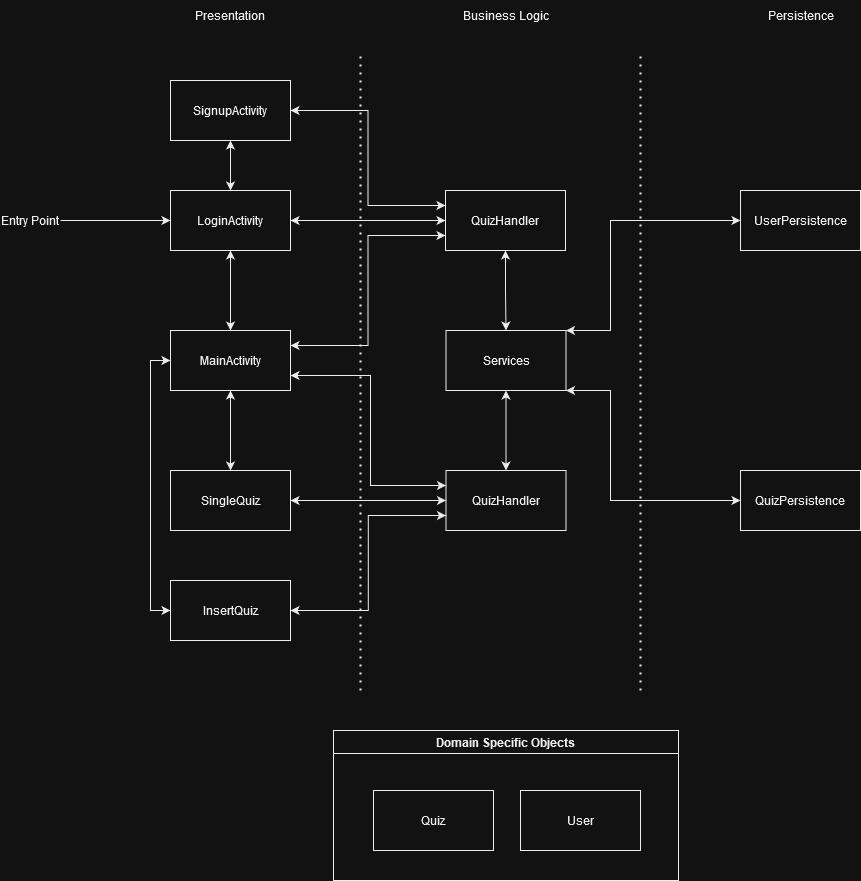

The diagram above was exported from draw.io. Its source (the exported page's mxGraphModel, read from the mxfile embedded in the PNG):
<mxGraphModel dx="1900" dy="489" grid="1" gridSize="10" guides="1" tooltips="1" connect="1" arrows="1" fold="1" page="1" pageScale="1" pageWidth="850" pageHeight="1100" math="0" shadow="0">
  <root>
    <mxCell id="0" />
    <mxCell id="1" parent="0" />
    <mxCell id="FB2l2DzrCD3gpD0H_KNJ-1" value="" style="endArrow=none;dashed=1;html=1;dashPattern=1 3;strokeWidth=2;rounded=0;" parent="1" edge="1">
      <mxGeometry width="50" height="50" relative="1" as="geometry">
        <mxPoint x="280" y="800" as="sourcePoint" />
        <mxPoint x="280" y="160" as="targetPoint" />
      </mxGeometry>
    </mxCell>
    <mxCell id="FB2l2DzrCD3gpD0H_KNJ-2" value="" style="endArrow=none;dashed=1;html=1;dashPattern=1 3;strokeWidth=2;rounded=0;" parent="1" edge="1">
      <mxGeometry width="50" height="50" relative="1" as="geometry">
        <mxPoint x="560" y="800" as="sourcePoint" />
        <mxPoint x="560" y="160" as="targetPoint" />
      </mxGeometry>
    </mxCell>
    <mxCell id="FB2l2DzrCD3gpD0H_KNJ-19" style="edgeStyle=orthogonalEdgeStyle;rounded=0;orthogonalLoop=1;jettySize=auto;html=1;entryX=0.5;entryY=0;entryDx=0;entryDy=0;startArrow=classic;startFill=1;" parent="1" source="FB2l2DzrCD3gpD0H_KNJ-3" target="FB2l2DzrCD3gpD0H_KNJ-4" edge="1">
      <mxGeometry relative="1" as="geometry" />
    </mxCell>
    <mxCell id="FB2l2DzrCD3gpD0H_KNJ-24" style="edgeStyle=orthogonalEdgeStyle;rounded=0;orthogonalLoop=1;jettySize=auto;html=1;exitX=1;exitY=1;exitDx=0;exitDy=0;entryX=0;entryY=0.5;entryDx=0;entryDy=0;startArrow=classic;startFill=1;" parent="1" source="FB2l2DzrCD3gpD0H_KNJ-3" target="FB2l2DzrCD3gpD0H_KNJ-14" edge="1">
      <mxGeometry relative="1" as="geometry">
        <Array as="points">
          <mxPoint x="530" y="500" />
          <mxPoint x="530" y="610" />
        </Array>
      </mxGeometry>
    </mxCell>
    <mxCell id="FB2l2DzrCD3gpD0H_KNJ-3" value="Services" style="rounded=0;whiteSpace=wrap;html=1;" parent="1" vertex="1">
      <mxGeometry x="365.5" y="440" width="120" height="60" as="geometry" />
    </mxCell>
    <mxCell id="FB2l2DzrCD3gpD0H_KNJ-4" value="QuizHandler" style="rounded=0;whiteSpace=wrap;html=1;" parent="1" vertex="1">
      <mxGeometry x="365.5" y="580" width="120" height="60" as="geometry" />
    </mxCell>
    <mxCell id="FB2l2DzrCD3gpD0H_KNJ-16" style="edgeStyle=orthogonalEdgeStyle;rounded=0;orthogonalLoop=1;jettySize=auto;html=1;exitX=1;exitY=0.75;exitDx=0;exitDy=0;entryX=0;entryY=0.25;entryDx=0;entryDy=0;startArrow=classic;startFill=1;" parent="1" source="FB2l2DzrCD3gpD0H_KNJ-5" target="FB2l2DzrCD3gpD0H_KNJ-4" edge="1">
      <mxGeometry relative="1" as="geometry">
        <Array as="points">
          <mxPoint x="290" y="485" />
          <mxPoint x="290" y="595" />
        </Array>
      </mxGeometry>
    </mxCell>
    <mxCell id="r9y3kwgz6wCpzCtfxCXi-5" style="edgeStyle=orthogonalEdgeStyle;rounded=0;orthogonalLoop=1;jettySize=auto;html=1;exitX=0.5;exitY=1;exitDx=0;exitDy=0;entryX=0.5;entryY=0;entryDx=0;entryDy=0;startArrow=classic;startFill=1;" parent="1" source="FB2l2DzrCD3gpD0H_KNJ-5" target="FB2l2DzrCD3gpD0H_KNJ-6" edge="1">
      <mxGeometry relative="1" as="geometry" />
    </mxCell>
    <mxCell id="FB2l2DzrCD3gpD0H_KNJ-5" value="MainActivity" style="rounded=0;whiteSpace=wrap;html=1;" parent="1" vertex="1">
      <mxGeometry x="90" y="440" width="120" height="60" as="geometry" />
    </mxCell>
    <mxCell id="FB2l2DzrCD3gpD0H_KNJ-17" style="edgeStyle=orthogonalEdgeStyle;rounded=0;orthogonalLoop=1;jettySize=auto;html=1;entryX=0;entryY=0.5;entryDx=0;entryDy=0;startArrow=classic;startFill=1;exitX=1;exitY=0.5;exitDx=0;exitDy=0;" parent="1" source="FB2l2DzrCD3gpD0H_KNJ-6" target="FB2l2DzrCD3gpD0H_KNJ-4" edge="1">
      <mxGeometry relative="1" as="geometry">
        <Array as="points">
          <mxPoint x="330" y="610" />
          <mxPoint x="330" y="610" />
        </Array>
      </mxGeometry>
    </mxCell>
    <mxCell id="r9y3kwgz6wCpzCtfxCXi-6" style="edgeStyle=orthogonalEdgeStyle;rounded=0;orthogonalLoop=1;jettySize=auto;html=1;exitX=0;exitY=0.5;exitDx=0;exitDy=0;entryX=0;entryY=0.5;entryDx=0;entryDy=0;startArrow=classic;startFill=1;" parent="1" source="FB2l2DzrCD3gpD0H_KNJ-5" target="FB2l2DzrCD3gpD0H_KNJ-7" edge="1">
      <mxGeometry relative="1" as="geometry">
        <Array as="points">
          <mxPoint x="70" y="470" />
          <mxPoint x="70" y="720" />
        </Array>
      </mxGeometry>
    </mxCell>
    <mxCell id="FB2l2DzrCD3gpD0H_KNJ-6" value="SingleQuiz" style="rounded=0;whiteSpace=wrap;html=1;" parent="1" vertex="1">
      <mxGeometry x="90" y="580" width="120" height="60" as="geometry" />
    </mxCell>
    <mxCell id="FB2l2DzrCD3gpD0H_KNJ-18" style="edgeStyle=orthogonalEdgeStyle;rounded=0;orthogonalLoop=1;jettySize=auto;html=1;entryX=0;entryY=0.75;entryDx=0;entryDy=0;startArrow=classic;startFill=1;" parent="1" source="FB2l2DzrCD3gpD0H_KNJ-7" target="FB2l2DzrCD3gpD0H_KNJ-4" edge="1">
      <mxGeometry relative="1" as="geometry" />
    </mxCell>
    <mxCell id="FB2l2DzrCD3gpD0H_KNJ-7" value="InsertQuiz" style="rounded=0;whiteSpace=wrap;html=1;" parent="1" vertex="1">
      <mxGeometry x="90" y="690" width="120" height="60" as="geometry" />
    </mxCell>
    <mxCell id="FB2l2DzrCD3gpD0H_KNJ-14" value="QuizPersistence" style="rounded=0;whiteSpace=wrap;html=1;" parent="1" vertex="1">
      <mxGeometry x="660" y="580" width="120" height="60" as="geometry" />
    </mxCell>
    <mxCell id="FB2l2DzrCD3gpD0H_KNJ-28" value="Presentation" style="text;html=1;strokeColor=none;fillColor=none;align=center;verticalAlign=middle;whiteSpace=wrap;rounded=0;" parent="1" vertex="1">
      <mxGeometry x="120" y="110" width="60" height="30" as="geometry" />
    </mxCell>
    <mxCell id="FB2l2DzrCD3gpD0H_KNJ-29" value="Business Logic" style="text;html=1;strokeColor=none;fillColor=none;align=center;verticalAlign=middle;whiteSpace=wrap;rounded=0;" parent="1" vertex="1">
      <mxGeometry x="378" y="110" width="95" height="30" as="geometry" />
    </mxCell>
    <mxCell id="FB2l2DzrCD3gpD0H_KNJ-30" value="Persistence" style="text;html=1;strokeColor=none;fillColor=none;align=center;verticalAlign=middle;whiteSpace=wrap;rounded=0;" parent="1" vertex="1">
      <mxGeometry x="672.5" y="110" width="95" height="30" as="geometry" />
    </mxCell>
    <mxCell id="FB2l2DzrCD3gpD0H_KNJ-32" value="Domain Specific Objects" style="swimlane;whiteSpace=wrap;html=1;" parent="1" vertex="1">
      <mxGeometry x="253" y="840" width="345" height="150" as="geometry">
        <mxRectangle x="180" y="840" width="180" height="30" as="alternateBounds" />
      </mxGeometry>
    </mxCell>
    <mxCell id="FB2l2DzrCD3gpD0H_KNJ-35" value="Quiz" style="rounded=0;whiteSpace=wrap;html=1;" parent="FB2l2DzrCD3gpD0H_KNJ-32" vertex="1">
      <mxGeometry x="40" y="60" width="120" height="60" as="geometry" />
    </mxCell>
    <mxCell id="r9y3kwgz6wCpzCtfxCXi-2" value="User" style="rounded=0;whiteSpace=wrap;html=1;" parent="FB2l2DzrCD3gpD0H_KNJ-32" vertex="1">
      <mxGeometry x="187" y="60" width="120" height="60" as="geometry" />
    </mxCell>
    <mxCell id="r9y3kwgz6wCpzCtfxCXi-4" style="edgeStyle=orthogonalEdgeStyle;rounded=0;orthogonalLoop=1;jettySize=auto;html=1;exitX=0;exitY=0.5;exitDx=0;exitDy=0;entryX=1;entryY=0;entryDx=0;entryDy=0;startArrow=classic;startFill=1;" parent="1" source="r9y3kwgz6wCpzCtfxCXi-3" target="FB2l2DzrCD3gpD0H_KNJ-3" edge="1">
      <mxGeometry relative="1" as="geometry">
        <Array as="points">
          <mxPoint x="530" y="330" />
          <mxPoint x="530" y="440" />
        </Array>
      </mxGeometry>
    </mxCell>
    <mxCell id="r9y3kwgz6wCpzCtfxCXi-3" value="UserPersistence" style="rounded=0;whiteSpace=wrap;html=1;" parent="1" vertex="1">
      <mxGeometry x="660" y="300" width="120" height="60" as="geometry" />
    </mxCell>
    <mxCell id="r9y3kwgz6wCpzCtfxCXi-9" style="edgeStyle=orthogonalEdgeStyle;rounded=0;orthogonalLoop=1;jettySize=auto;html=1;exitX=0.5;exitY=1;exitDx=0;exitDy=0;entryX=0.5;entryY=0;entryDx=0;entryDy=0;startArrow=classic;startFill=1;" parent="1" source="r9y3kwgz6wCpzCtfxCXi-8" target="FB2l2DzrCD3gpD0H_KNJ-5" edge="1">
      <mxGeometry relative="1" as="geometry" />
    </mxCell>
    <mxCell id="r9y3kwgz6wCpzCtfxCXi-15" style="edgeStyle=orthogonalEdgeStyle;rounded=0;orthogonalLoop=1;jettySize=auto;html=1;exitX=1;exitY=0.5;exitDx=0;exitDy=0;entryX=0;entryY=0.5;entryDx=0;entryDy=0;startArrow=classic;startFill=1;" parent="1" source="r9y3kwgz6wCpzCtfxCXi-8" target="r9y3kwgz6wCpzCtfxCXi-10" edge="1">
      <mxGeometry relative="1" as="geometry">
        <mxPoint x="360" y="330" as="targetPoint" />
      </mxGeometry>
    </mxCell>
    <mxCell id="r9y3kwgz6wCpzCtfxCXi-8" value="LoginActivity" style="rounded=0;whiteSpace=wrap;html=1;" parent="1" vertex="1">
      <mxGeometry x="90" y="300" width="120" height="60" as="geometry" />
    </mxCell>
    <mxCell id="r9y3kwgz6wCpzCtfxCXi-11" style="edgeStyle=orthogonalEdgeStyle;rounded=0;orthogonalLoop=1;jettySize=auto;html=1;exitX=0.5;exitY=1;exitDx=0;exitDy=0;entryX=0.5;entryY=0;entryDx=0;entryDy=0;startArrow=classic;startFill=1;" parent="1" source="r9y3kwgz6wCpzCtfxCXi-10" target="FB2l2DzrCD3gpD0H_KNJ-3" edge="1">
      <mxGeometry relative="1" as="geometry" />
    </mxCell>
    <mxCell id="r9y3kwgz6wCpzCtfxCXi-12" style="edgeStyle=orthogonalEdgeStyle;rounded=0;orthogonalLoop=1;jettySize=auto;html=1;exitX=0;exitY=0.75;exitDx=0;exitDy=0;entryX=1;entryY=0.25;entryDx=0;entryDy=0;startArrow=classic;startFill=1;" parent="1" source="r9y3kwgz6wCpzCtfxCXi-10" target="FB2l2DzrCD3gpD0H_KNJ-5" edge="1">
      <mxGeometry relative="1" as="geometry" />
    </mxCell>
    <mxCell id="r9y3kwgz6wCpzCtfxCXi-10" value="QuizHandler" style="rounded=0;whiteSpace=wrap;html=1;" parent="1" vertex="1">
      <mxGeometry x="365" y="300" width="120" height="60" as="geometry" />
    </mxCell>
    <mxCell id="r9y3kwgz6wCpzCtfxCXi-14" value="" style="edgeStyle=orthogonalEdgeStyle;rounded=0;orthogonalLoop=1;jettySize=auto;html=1;startArrow=classic;startFill=1;" parent="1" source="r9y3kwgz6wCpzCtfxCXi-13" target="r9y3kwgz6wCpzCtfxCXi-8" edge="1">
      <mxGeometry relative="1" as="geometry" />
    </mxCell>
    <mxCell id="r9y3kwgz6wCpzCtfxCXi-16" style="edgeStyle=orthogonalEdgeStyle;rounded=0;orthogonalLoop=1;jettySize=auto;html=1;exitX=1;exitY=0.5;exitDx=0;exitDy=0;entryX=0;entryY=0.25;entryDx=0;entryDy=0;startArrow=classic;startFill=1;" parent="1" source="r9y3kwgz6wCpzCtfxCXi-13" target="r9y3kwgz6wCpzCtfxCXi-10" edge="1">
      <mxGeometry relative="1" as="geometry" />
    </mxCell>
    <mxCell id="r9y3kwgz6wCpzCtfxCXi-13" value="SignupActivity" style="rounded=0;whiteSpace=wrap;html=1;" parent="1" vertex="1">
      <mxGeometry x="90" y="190" width="120" height="60" as="geometry" />
    </mxCell>
    <mxCell id="r9y3kwgz6wCpzCtfxCXi-20" style="edgeStyle=orthogonalEdgeStyle;rounded=0;orthogonalLoop=1;jettySize=auto;html=1;entryX=0;entryY=0.5;entryDx=0;entryDy=0;" parent="1" source="r9y3kwgz6wCpzCtfxCXi-19" target="r9y3kwgz6wCpzCtfxCXi-8" edge="1">
      <mxGeometry relative="1" as="geometry" />
    </mxCell>
    <mxCell id="r9y3kwgz6wCpzCtfxCXi-19" value="Entry Point" style="text;html=1;strokeColor=none;fillColor=none;align=center;verticalAlign=middle;whiteSpace=wrap;rounded=0;" parent="1" vertex="1">
      <mxGeometry x="-80" y="315" width="60" height="30" as="geometry" />
    </mxCell>
  </root>
</mxGraphModel>